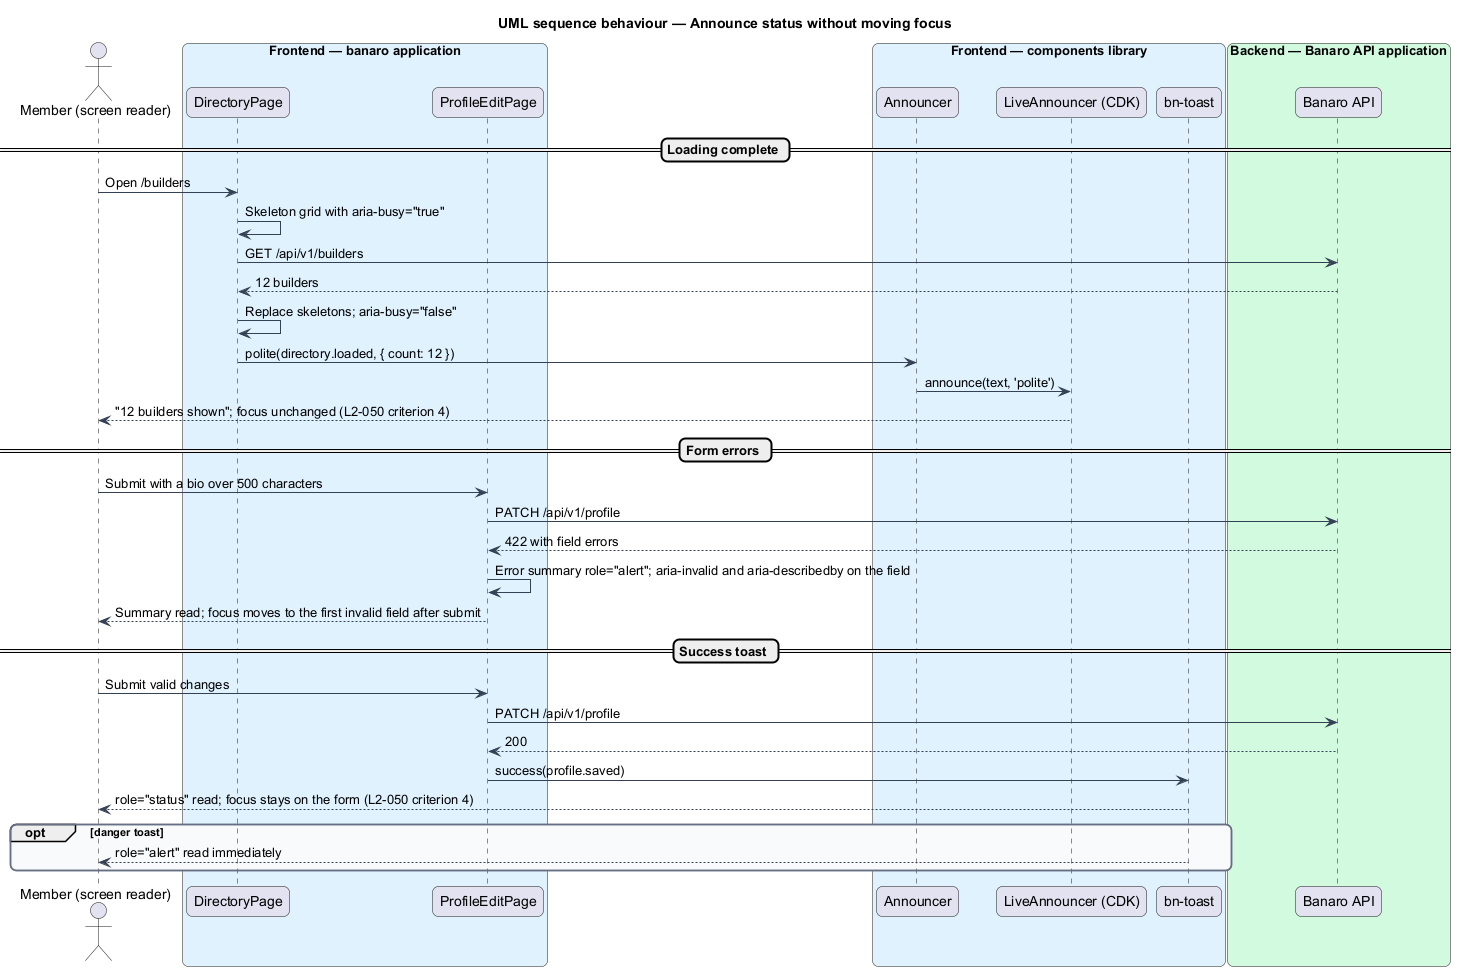

The diagram above was rendered by PlantUML. Its source (embedded in the PNG):
@startuml
title UML sequence behaviour — Announce status without moving focus
skinparam backgroundColor #FFFFFF
skinparam shadowing false
skinparam roundcorner 12
skinparam defaultFontName Arial
skinparam ArrowColor #344054
skinparam rectangle {
  BorderColor #344054
  FontColor #101828
}
skinparam package {
  BorderColor #667085
  FontColor #101828
  BackgroundColor #F9FAFB
}
actor "Member (screen reader)" as actor
box "Frontend — banaro application" #E0F2FE
  participant "DirectoryPage" as dir
  participant "ProfileEditPage" as form
end box
box "Frontend — components library" #E0F2FE
  participant "Announcer" as announcer
  participant "LiveAnnouncer (CDK)" as live
  participant "bn-toast" as toast
end box
box "Backend — Banaro API application" #D1FADF
  participant "Banaro API" as api
end box

== Loading complete ==
actor -> dir : Open /builders
dir -> dir : Skeleton grid with aria-busy="true"
dir -> api : GET /api/v1/builders
api --> dir : 12 builders
dir -> dir : Replace skeletons; aria-busy="false"
dir -> announcer : polite(directory.loaded, { count: 12 })
announcer -> live : announce(text, 'polite')
live --> actor : "12 builders shown"; focus unchanged (L2-050 criterion 4)

== Form errors ==
actor -> form : Submit with a bio over 500 characters
form -> api : PATCH /api/v1/profile
api --> form : 422 with field errors
form -> form : Error summary role="alert"; aria-invalid and aria-describedby on the field
form --> actor : Summary read; focus moves to the first invalid field after submit

== Success toast ==
actor -> form : Submit valid changes
form -> api : PATCH /api/v1/profile
api --> form : 200
form -> toast : success(profile.saved)
toast --> actor : role="status" read; focus stays on the form (L2-050 criterion 4)
opt danger toast
  toast --> actor : role="alert" read immediately
end
@enduml